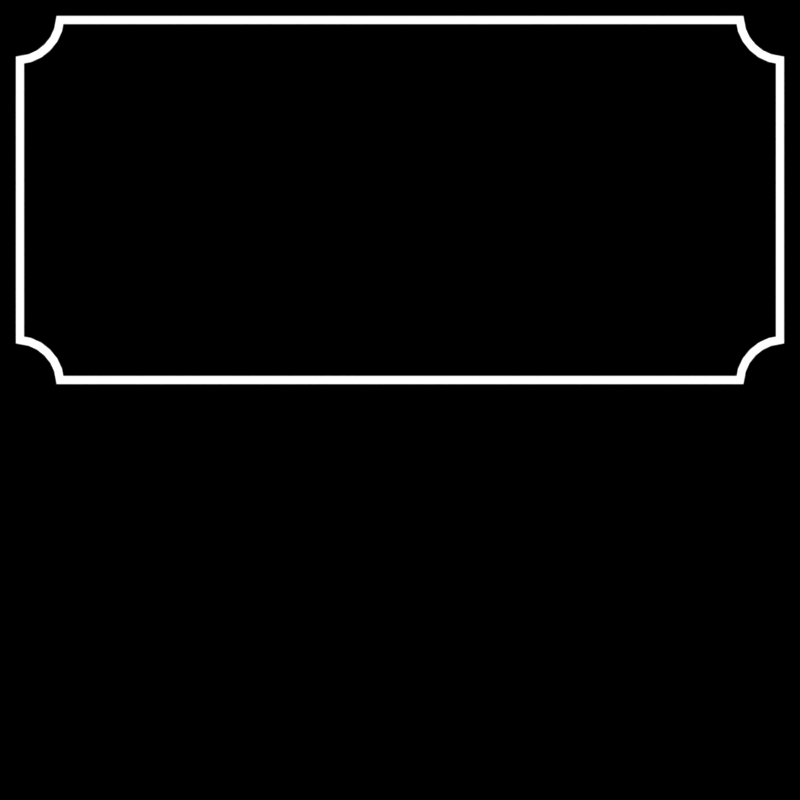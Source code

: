 # Source: sprites.blend  (saved by Blender 4.5.91; exported with 4.5.12 LTS)
import bpy
from mathutils import Matrix  # noqa: F401  (used for matrix-valued properties, if any)

bpy.ops.wm.read_factory_settings(use_empty=True)
scene = bpy.context.scene
scene.name = 'Scene'

# ---- collections
col_pallette = bpy.data.collections.new('Pallette'); scene.collection.children.link(col_pallette)
col_pallette.hide_render = True
col_vine = bpy.data.collections.new('Vine'); scene.collection.children.link(col_vine)
col_vine.hide_render = True
col_sign = bpy.data.collections.new('Sign'); scene.collection.children.link(col_sign)

# ---- materials (node trees are filled in below, after node groups)
mat_pallette = bpy.data.materials.new('Pallette')
mat_pallettegreyscale = bpy.data.materials.new('PalletteGreyScale')
mat_vine = bpy.data.materials.new('Vine')
mat_white = bpy.data.materials.new('WHITE')

# ---- node groups
ng_pallette = bpy.data.node_groups.new('Pallette', 'GeometryNodeTree')
_s = ng_pallette.interface.new_socket(name='Geometry', in_out='OUTPUT', socket_type='NodeSocketGeometry')
_s = ng_pallette.interface.new_socket(name='Geometry', in_out='INPUT', socket_type='NodeSocketObject')
ng_pallette.is_modifier = True
_N = ng_pallette.nodes; _L = ng_pallette.links
n0 = _N.new('NodeGroupInput'); n0.name = 'Group Input'; n0.location = (-424, 0)
n1 = _N.new('GeometryNodeObjectInfo'); n1.name = 'Object Info'; n1.location = (-169, 154)
n2 = _N.new('GeometryNodeInstanceOnPoints'); n2.name = 'Instance on Points'; n2.location = (54, 130)
n3 = _N.new('NodeGroupOutput'); n3.name = 'Group Output'; n3.location = (275, 129)
n4 = _N.new('GeometryNodeMeshGrid'); n4.name = 'Grid'; n4.location = (-166, 369)
n4.inputs[0].default_value = 11.0
n4.inputs[1].default_value = 11.0
n4.inputs[2].default_value = 12
n4.inputs[3].default_value = 12
_L.new(n0.outputs[0], n1.inputs[0])
_L.new(n1.outputs[4], n2.inputs[2])
_L.new(n2.outputs[0], n3.inputs[0])
_L.new(n4.outputs[0], n2.inputs[0])
n3.is_active_output = True
ng_pallettegreyscale = bpy.data.node_groups.new('PalletteGreyScale', 'GeometryNodeTree')
_s = ng_pallettegreyscale.interface.new_socket(name='Geometry', in_out='OUTPUT', socket_type='NodeSocketGeometry')
_s = ng_pallettegreyscale.interface.new_socket(name='Geometry', in_out='INPUT', socket_type='NodeSocketObject')
ng_pallettegreyscale.is_modifier = True
_N = ng_pallettegreyscale.nodes; _L = ng_pallettegreyscale.links
n0 = _N.new('NodeGroupInput'); n0.name = 'Group Input'; n0.location = (-424, 0)
n1 = _N.new('GeometryNodeObjectInfo'); n1.name = 'Object Info'; n1.location = (-169, 154)
n2 = _N.new('GeometryNodeInstanceOnPoints'); n2.name = 'Instance on Points'; n2.location = (54, 130)
n3 = _N.new('NodeGroupOutput'); n3.name = 'Group Output'; n3.location = (275, 129)
n4 = _N.new('GeometryNodeMeshGrid'); n4.name = 'Grid'; n4.location = (-166, 369)
n4.inputs[0].default_value = 11.0
n4.inputs[1].default_value = 0.0
n4.inputs[2].default_value = 12
n4.inputs[3].default_value = 12
_L.new(n0.outputs[0], n1.inputs[0])
_L.new(n1.outputs[4], n2.inputs[2])
_L.new(n2.outputs[0], n3.inputs[0])
_L.new(n4.outputs[0], n2.inputs[0])
n3.is_active_output = True

# ---- material node trees
mat_pallette.use_nodes = True; mat_pallette.node_tree.nodes.clear()
_N = mat_pallette.node_tree.nodes; _L = mat_pallette.node_tree.links
n0 = _N.new('ShaderNodeOutputMaterial'); n0.name = 'Material Output'; n0.location = (64, 353)
n1 = _N.new('ShaderNodeCombineColor'); n1.name = 'Combine Color'; n1.location = (-227, 334)
n2 = _N.new('ShaderNodeObjectInfo'); n2.name = 'Object Info'; n2.location = (-989, 176)
n3 = _N.new('ShaderNodeSeparateXYZ'); n3.name = 'Separate XYZ'; n3.location = (-781, 248)
n4 = _N.new('ShaderNodeMath'); n4.name = 'Math.003'; n4.location = (-599, 254)
n4.operation = 'ABSOLUTE'
n5 = _N.new('ShaderNodeMath'); n5.name = 'Math'; n5.location = (-426, 283)
n5.operation = 'MULTIPLY'
n5.inputs[1].default_value = 0.08333
n6 = _N.new('ShaderNodeMath'); n6.name = 'Math.004'; n6.location = (-601, 101)
n6.operation = 'ABSOLUTE'
n7 = _N.new('ShaderNodeMath'); n7.name = 'Math.001'; n7.location = (-428, 109)
n7.operation = 'MULTIPLY'
n7.inputs[1].default_value = 0.08333
_L.new(n2.outputs[0], n3.inputs[0])
_L.new(n3.outputs[0], n4.inputs[0])
_L.new(n4.outputs[0], n5.inputs[0])
_L.new(n5.outputs[0], n1.inputs[0])
_L.new(n1.outputs[0], n0.inputs[0])
_L.new(n6.outputs[0], n7.inputs[0])
_L.new(n3.outputs[1], n6.inputs[0])
_L.new(n7.outputs[0], n1.inputs[2])
n0.is_active_output = True
mat_pallettegreyscale.use_nodes = True; mat_pallettegreyscale.node_tree.nodes.clear()
_N = mat_pallettegreyscale.node_tree.nodes; _L = mat_pallettegreyscale.node_tree.links
n0 = _N.new('ShaderNodeOutputMaterial'); n0.name = 'Material Output'; n0.location = (64, 353)
n1 = _N.new('ShaderNodeCombineColor'); n1.name = 'Combine Color'; n1.location = (-227, 334)
n1.inputs[2].default_value = 1.0
n2 = _N.new('ShaderNodeObjectInfo'); n2.name = 'Object Info'; n2.location = (-989, 176)
n3 = _N.new('ShaderNodeSeparateXYZ'); n3.name = 'Separate XYZ'; n3.location = (-813, 249)
n4 = _N.new('ShaderNodeMath'); n4.name = 'Math.003'; n4.location = (-599, 254)
n4.operation = 'ABSOLUTE'
n5 = _N.new('ShaderNodeMath'); n5.name = 'Math'; n5.location = (-426, 283)
n5.operation = 'MULTIPLY'
n5.inputs[1].default_value = 0.08333
_L.new(n2.outputs[0], n3.inputs[0])
_L.new(n4.outputs[0], n5.inputs[0])
_L.new(n5.outputs[0], n0.inputs[0])
_L.new(n3.outputs[0], n4.inputs[0])
n0.is_active_output = True
mat_vine.use_nodes = True; mat_vine.node_tree.nodes.clear()
_N = mat_vine.node_tree.nodes; _L = mat_vine.node_tree.links
n0 = _N.new('ShaderNodeOutputMaterial'); n0.name = 'Material Output'; n0.location = (559, 96)
n1 = _N.new('ShaderNodeRGB'); n1.name = 'RGB'; n1.location = (-444, 56)
n1.outputs[0].default_value = (0.1875, 0.25, 0.1938, 1.0)
n2 = _N.new('ShaderNodeObjectInfo'); n2.name = 'Object Info'; n2.location = (-443, -121)
n3 = _N.new('ShaderNodeSeparateXYZ'); n3.name = 'Separate XYZ'; n3.location = (-256, -46)
n4 = _N.new('ShaderNodeMapRange'); n4.name = 'Map Range'; n4.location = (-72, -48)
n4.inputs[2].default_value = 5.0
n4.inputs[3].default_value = 0.25
n5 = _N.new('ShaderNodeVectorMath'); n5.name = 'Vector Math'; n5.location = (181, 105)
n5.operation = 'MULTIPLY'
_L.new(n2.outputs[0], n3.inputs[0])
_L.new(n3.outputs[2], n4.inputs[0])
_L.new(n1.outputs[0], n5.inputs[0])
_L.new(n4.outputs[0], n5.inputs[1])
_L.new(n5.outputs[0], n0.inputs[0])
n0.is_active_output = True
mat_white.use_nodes = True; mat_white.node_tree.nodes.clear()
_N = mat_white.node_tree.nodes; _L = mat_white.node_tree.links
n0 = _N.new('ShaderNodeOutputMaterial'); n0.name = 'Material Output'; n0.location = (559, 96)
n1 = _N.new('ShaderNodeRGB'); n1.name = 'RGB'; n1.location = (132, 93)
n1.outputs[0].default_value = (1.0, 1.0, 1.0, 1.0)
_L.new(n1.outputs[0], n0.inputs[0])
n0.is_active_output = True

# ---- world
world_world = bpy.data.worlds.new('World'); scene.world = world_world
world_world.use_nodes = True; world_world.node_tree.nodes.clear()
_N = world_world.node_tree.nodes; _L = world_world.node_tree.links
n0 = _N.new('ShaderNodeOutputWorld'); n0.name = 'World Output'; n0.location = (300, 300)
n1 = _N.new('ShaderNodeBackground'); n1.name = 'Background'; n1.location = (10, 300)
n1.inputs[0].default_value = (0.0, 0.0, 0.0, 1.0)
_L.new(n1.outputs[0], n0.inputs[0])
n0.is_active_output = True
world_world.color = (0.05088, 0.05088, 0.05088)
world_world.sun_shadow_jitter_overblur = 0.0

# ---- cameras
cam_camerapallette = bpy.data.cameras.new('CameraPallette')
cam_camerapallette.type = 'ORTHO'
cam_camerapallette.passepartout_alpha = 1.0
cam_camerapallette.clip_start = 0.001
cam_camerapallette.ortho_scale = 12.0
cam_camerapallette.display_size = 5.0
cam_camera = bpy.data.cameras.new('Camera')
cam_camera.type = 'ORTHO'
cam_camera.passepartout_alpha = 1.0
cam_camera.clip_start = 0.001
cam_camera.ortho_scale = 10.0
cam_camera.display_size = 5.0

# ---- meshes
me_pallette = bpy.data.meshes.new('Pallette')
me_pallette.from_pydata([(-0.5, -0.5, 0.0), (0.5, -0.5, 0.0), (-0.5, 0.5, 0.0), (0.5, 0.5, 0.0)], [], [(0, 1, 3, 2)])
_uv = me_pallette.uv_layers.new(name='UVMap')
_uv.uv.foreach_set('vector', [0.0, 0.0, 1.0, 0.0, 1.0, 1.0, 0.0, 1.0])
me_pallette.materials.append(mat_pallette)
me_pallette.update()
me_none = bpy.data.meshes.new('None')
me_none.from_pydata([], [], [])
_uv = me_none.uv_layers.new(name='UVMap')
_uv.uv.foreach_set('vector', [])
me_none.update()
me_pallettegreyscale = bpy.data.meshes.new('PalletteGreyScale')
me_pallettegreyscale.from_pydata([(-0.5, -0.5, 0.0), (0.5, -0.5, 0.0), (-0.5, 0.5, 0.0), (0.5, 0.5, 0.0)], [], [(0, 1, 3, 2)])
_uv = me_pallettegreyscale.uv_layers.new(name='UVMap')
_uv.uv.foreach_set('vector', [0.0, 0.0, 1.0, 0.0, 1.0, 1.0, 0.0, 1.0])
me_pallettegreyscale.materials.append(mat_pallettegreyscale)
me_pallettegreyscale.update()
me_plane = bpy.data.meshes.new('Plane')
me_plane.from_pydata([(-0.5018, -1.535, 0.0), (0.5018, -1.535, 0.0), (0.0, 1.989, 0.0), (0.0, -2.315, 0.0), (-0.9799, 0.7081, 0.0), (0.9799, 0.7081, 0.0), (-0.8706, 1.319, 0.0), (1.863e-08, 0.2917, 0.0), (-0.3943, 1.833, 0.0), (0.3943, 1.833, 0.0), (0.8706, 1.319, 0.0), (-0.6727, -1.191, 0.0), (-0.8981, -0.3736, 0.0), (0.8981, -0.3736, 0.0), (0.6727, -1.191, 0.0)], [], [(7, 0, 3), (7, 3, 1), (7, 8, 6), (7, 10, 9), (7, 2, 8), (7, 9, 2), (7, 6, 4), (7, 5, 10), (7, 12, 11), (7, 14, 13), (7, 11, 0), (7, 1, 14), (7, 4, 12), (7, 13, 5)])
_uv = me_plane.uv_layers.new(name='UVMap')
_uv.uv.foreach_set('vector', [0.1463, 0.0211, 0.0, 0.0, 1.0, 0.0, 0.8136, 0.0, 1.0, 0.0, 1.0, 0.0, 0.1607, 1.0, 0.0, 1.0, 0.0, 0.9886, 0.9083, 0.984, 1.0, 0.9886, 0.7693, 1.0, 0.2364, 1.0, 0.0, 1.0, 0.0, 1.0, 0.6432, 1.0, 0.7693, 1.0, 0.0, 1.0, 0.09166, 0.984, 0.0, 0.9886, 0.0, 0.9671, 0.9206, 0.9578, 1.0, 0.9671, 1.0, 0.9886, 0.08142, 0.3484, 0.0, 0.3132, 0.0, 0.04617, 0.9014, 0.088, 1.0, 0.04617, 1.0, 0.3132, 0.09859, 0.088, 0.0, 0.04617, 0.0, 0.0, 0.8536, 0.0211, 1.0, 0.0, 1.0, 0.04617, 0.07944, 0.9578, 0.0, 0.9671, 0.0, 0.3132, 0.9186, 0.3484, 1.0, 0.3132, 1.0, 0.9671])
me_plane.materials.append(mat_vine)
me_plane.update()
me_plane_001 = bpy.data.meshes.new('Plane.001')
me_plane_001.from_pydata([(-4.25, 4.75, 0.05), (-4.75, 4.25, 0.05), (-4.274, 4.624, 0.05), (-4.328, 4.508, 0.05), (-4.408, 4.408, 0.05), (-4.508, 4.328, 0.05), (-4.624, 4.274, 0.05), (-4.25, 0.25, 0.0), (-4.75, 0.75, -5.684e-14), (-4.274, 0.3758, -1.421e-14), (-4.328, 0.4916, -2.842e-14), (-4.408, 0.5919, -3.553e-14), (-4.508, 0.6715, -4.974e-14), (-4.624, 0.7261, -5.684e-14), (4.75, 0.75, 0.0), (4.25, 0.25, 0.0), (4.624, 0.7261, 0.0), (4.508, 0.6715, 0.0), (4.408, 0.5919, 0.0), (4.328, 0.4916, 0.0), (4.274, 0.3758, 0.0), (4.25, 4.75, 0.0), (4.75, 4.25, 0.0), (4.274, 4.624, 0.0), (4.328, 4.508, 0.0), (4.408, 4.408, 0.0), (4.508, 4.328, 0.0), (4.624, 4.274, 0.0), (-4.75, 0.75, 0.05), (-4.25, 0.25, 0.05), (-4.624, 0.7261, 0.05), (-4.508, 0.6715, 0.05), (-4.408, 0.5919, 0.05), (-4.328, 0.4916, 0.05), (-4.274, 0.3758, 0.05), (4.25, 0.25, 0.05), (4.75, 0.75, 0.05), (4.274, 0.3758, 0.05), (4.328, 0.4916, 0.05), (4.408, 0.5919, 0.05), (4.508, 0.6715, 0.05), (4.624, 0.7261, 0.05), (4.75, 4.25, 0.05), (4.25, 4.75, 0.05), (4.624, 4.274, 0.05), (4.508, 4.328, 0.05), (4.408, 4.408, 0.05), (4.328, 4.508, 0.05), (4.274, 4.624, 0.05), (-4.75, 4.25, 0.0), (-4.25, 4.75, 0.0), (-4.624, 4.274, 0.0), (-4.508, 4.328, 0.0), (-4.408, 4.408, 0.0), (-4.328, 4.508, 0.0), (-4.274, 4.624, 0.0)], [], [(21, 43, 48, 23), (23, 48, 47, 24), (24, 47, 46, 25), (25, 46, 45, 26), (26, 45, 44, 27), (27, 44, 42, 22), (0, 50, 55, 2), (2, 55, 54, 3), (3, 54, 53, 4), (4, 53, 52, 5), (5, 52, 51, 6), (6, 51, 49, 1), (35, 15, 20, 37), (37, 20, 19, 38), (38, 19, 18, 39), (39, 18, 17, 40), (40, 17, 16, 41), (41, 16, 14, 36), (28, 8, 13, 30), (30, 13, 12, 31), (31, 12, 11, 32), (32, 11, 10, 33), (33, 10, 9, 34), (34, 9, 7, 29), (0, 43, 21, 50), (28, 1, 49, 8), (7, 15, 35, 29), (14, 22, 42, 36)])
_uv = me_plane_001.uv_layers.new(name='UVMap')
_uv.uv.foreach_set('vector', [0.0, 0.0, 0.0, 0.0, 0.0, 0.0, 0.0, 0.0, 0.0, 0.0, 0.0, 0.0, 0.0, 0.0, 0.0, 0.0, 0.0, 0.0, 0.0, 0.0, 0.0, 0.0, 0.0, 0.0, 0.0, 0.0, 0.0, 0.0, 0.0, 0.0, 0.0, 0.0, 0.0, 0.0, 0.0, 0.0, 0.0, 0.0, 0.0, 0.0, 0.0, 0.0, 0.0, 0.0, 0.0, 0.0, 0.0, 0.0, 0.0, 0.0, 0.0, 0.0, 0.0, 0.0, 0.0, 0.0, 0.0, 0.0, 0.0, 0.0, 0.0, 0.0, 0.0, 0.0, 0.0, 0.0, 0.0, 0.0, 0.0, 0.0, 0.0, 0.0, 0.0, 0.0, 0.0, 0.0, 0.0, 0.0, 0.0, 0.0, 0.0, 0.0, 0.0, 0.0, 0.0, 0.0, 0.0, 0.0, 0.0, 0.0, 0.0, 0.0, 0.0, 0.0, 0.0, 0.0, 0.0, 0.0, 0.0, 0.0, 0.0, 0.0, 0.0, 0.0, 0.0, 0.0, 0.0, 0.0, 0.0, 0.0, 0.0, 0.0, 0.0, 0.0, 0.0, 0.0, 0.0, 0.0, 0.0, 0.0, 0.0, 0.0, 0.0, 0.0, 0.0, 0.0, 0.0, 0.0, 0.0, 0.0, 0.0, 0.0, 0.0, 0.0, 0.0, 0.0, 0.0, 0.0, 0.0, 0.0, 0.0, 0.0, 0.0, 0.0, 0.0, 0.0, 0.0, 0.0, 0.0, 0.0, 0.0, 0.0, 0.0, 0.0, 0.0, 0.0, 0.0, 0.0, 0.0, 0.0, 0.0, 0.0, 0.0, 0.0, 0.0, 0.0, 0.0, 0.0, 0.0, 0.0, 0.0, 0.0, 0.0, 0.0, 0.0, 0.0, 0.0, 0.0, 0.0, 0.0, 0.0, 0.0, 0.0, 0.0, 0.0, 0.0, 0.0, 0.0, 0.0, 0.0, 0.0, 0.0, 0.0, 0.0, 0.0, 0.0, 0.0, 0.0, 0.0, 0.0, 0.0, 0.0, 0.0, 0.0, 0.0, 0.0, 0.0, 0.0, 0.0, 0.0, 0.0, 0.0, 0.0, 0.0, 0.0, 0.0, 0.0, 0.0, 0.0, 0.0, 0.0, 0.0, 0.0, 0.0])
me_plane_001.materials.append(mat_white)
me_plane_001.update()

# ---- curves / text
cu_vine_001 = bpy.data.curves.new('vine.001', 'CURVE')
cu_vine_001.dimensions = '3D'
_sp = cu_vine_001.splines.new('BEZIER'); _sp.bezier_points.add(4)
_sp.bezier_points.foreach_set('co', [0.0, 0.0, 0.0, 0.7894, -3.726, 0.0, 4.816, -5.146, 0.0, 7.05, -5.884, 0.0, 6.236, -9.637, 0.0])
_sp.bezier_points.foreach_set('handle_left', [0.0, 0.7071, 0.0, 0.08968, -3.011, 0.0, 3.883, -5.505, 0.0, 6.737, -4.934, 0.0, 5.519, -8.939, 0.0])
_sp.bezier_points.foreach_set('handle_right', [0.0, -0.7071, 0.0, 1.489, -4.44, 0.0, 5.749, -4.786, 0.0, 7.362, -6.834, 0.0, 6.953, -10.33, 0.0])
for _p, _l, _r in zip(_sp.bezier_points, ['ALIGNED', 'ALIGNED', 'ALIGNED', 'ALIGNED', 'ALIGNED'], ['ALIGNED', 'ALIGNED', 'ALIGNED', 'ALIGNED', 'ALIGNED']): _p.handle_left_type = _l; _p.handle_right_type = _r
_sp.bezier_points.foreach_set('radius', [1.0, 1.0, 1.0, 1.0, 0.0])
_sp.order_u = 0
_sp.order_v = 0
cu_vine_001.materials.append(mat_vine)
cu_vine_001.use_path = True
cu_vine_001.bevel_resolution = 0
cu_vine_001.bevel_depth = 0.3
cu_vine_001.fill_mode = 'FULL'
cu_vine_002 = bpy.data.curves.new('vine.002', 'CURVE')
cu_vine_002.dimensions = '3D'
_sp = cu_vine_002.splines.new('BEZIER'); _sp.bezier_points.add(3)
_sp.bezier_points.foreach_set('co', [0.0, 0.0, 0.0, 1.781, -3.836, 0.0, 0.1101, -6.057, 0.0, 0.09655, -9.622, 0.0])
_sp.bezier_points.foreach_set('handle_left', [0.0, 0.7071, 0.0, 2.406, -3.056, 0.0, 0.1439, -5.058, 0.0, 1.089, -9.496, 0.0])
_sp.bezier_points.foreach_set('handle_right', [0.0, -0.7071, 0.0, 1.155, -4.616, 0.0, 0.07637, -7.057, 0.0, -0.8954, -9.749, 0.0])
for _p, _l, _r in zip(_sp.bezier_points, ['ALIGNED', 'ALIGNED', 'ALIGNED', 'ALIGNED'], ['ALIGNED', 'ALIGNED', 'ALIGNED', 'ALIGNED']): _p.handle_left_type = _l; _p.handle_right_type = _r
_sp.bezier_points.foreach_set('radius', [1.0, 1.0, 1.0, 0.0])
_sp.order_u = 0
_sp.order_v = 0
cu_vine_002.materials.append(mat_vine)
cu_vine_002.use_path = True
cu_vine_002.bevel_resolution = 0
cu_vine_002.bevel_depth = 0.3
cu_vine_002.fill_mode = 'FULL'
cu_vine_003 = bpy.data.curves.new('vine.003', 'CURVE')
cu_vine_003.dimensions = '3D'
_sp = cu_vine_003.splines.new('BEZIER'); _sp.bezier_points.add(4)
_sp.bezier_points.foreach_set('co', [0.0, 0.0, 0.0, 0.5324, -2.147, 0.0, -2.961, -3.917, 0.0, -4.271, -6.802, 0.0, -2.254, -8.78, 0.0])
_sp.bezier_points.foreach_set('handle_left', [0.0, 0.7071, 0.0, 1.069, -1.303, 0.0, -2.09, -3.426, 0.0, -4.594, -5.856, 0.0, -3.246, -8.657, 0.0])
_sp.bezier_points.foreach_set('handle_right', [0.0, -0.7071, 0.0, -0.003815, -2.991, 0.0, -3.833, -4.408, 0.0, -3.948, -7.749, 0.0, -1.261, -8.903, 0.0])
for _p, _l, _r in zip(_sp.bezier_points, ['ALIGNED', 'ALIGNED', 'ALIGNED', 'ALIGNED', 'ALIGNED'], ['ALIGNED', 'ALIGNED', 'ALIGNED', 'ALIGNED', 'ALIGNED']): _p.handle_left_type = _l; _p.handle_right_type = _r
_sp.bezier_points.foreach_set('radius', [1.0, 1.0, 1.0, 1.0, 0.0])
_sp.order_u = 0
_sp.order_v = 0
cu_vine_003.materials.append(mat_vine)
cu_vine_003.use_path = True
cu_vine_003.bevel_resolution = 0
cu_vine_003.bevel_depth = 0.3
cu_vine_003.fill_mode = 'FULL'
cu_vine_004 = bpy.data.curves.new('vine.004', 'CURVE')
cu_vine_004.dimensions = '3D'
_sp = cu_vine_004.splines.new('BEZIER'); _sp.bezier_points.add(3)
_sp.bezier_points.foreach_set('co', [0.0, 0.0, 0.0, 0.0, -2.0, 0.0, 2.368, -5.308, 0.0, 0.8048, -9.197, 0.0])
_sp.bezier_points.foreach_set('handle_left', [0.0, 0.7071, 0.0, 0.0, -1.0, 0.0, 1.96, -4.395, 0.0, 1.748, -8.864, 0.0])
_sp.bezier_points.foreach_set('handle_right', [0.0, -0.7071, 0.0, 0.0, -3.0, 0.0, 2.777, -6.22, 0.0, -0.1381, -9.53, 0.0])
for _p, _l, _r in zip(_sp.bezier_points, ['ALIGNED', 'ALIGNED', 'ALIGNED', 'ALIGNED'], ['ALIGNED', 'ALIGNED', 'ALIGNED', 'ALIGNED']): _p.handle_left_type = _l; _p.handle_right_type = _r
_sp.bezier_points.foreach_set('radius', [1.0, 1.0, 1.0, 0.0])
_sp.order_u = 0
_sp.order_v = 0
cu_vine_004.materials.append(mat_vine)
cu_vine_004.use_path = True
cu_vine_004.bevel_resolution = 0
cu_vine_004.bevel_depth = 0.3
cu_vine_004.fill_mode = 'FULL'
cu_vine_005 = bpy.data.curves.new('vine.005', 'CURVE')
cu_vine_005.dimensions = '3D'
_sp = cu_vine_005.splines.new('BEZIER'); _sp.bezier_points.add(3)
_sp.bezier_points.foreach_set('co', [0.0, 0.0, 0.0, 0.0, -2.0, 0.0, -3.166, -5.038, 0.0, -4.161, -7.519, 0.0])
_sp.bezier_points.foreach_set('handle_left', [0.0, 0.7071, 0.0, 0.5, -1.134, 0.0, -3.074, -4.043, 0.0, -3.165, -7.434, 0.0])
_sp.bezier_points.foreach_set('handle_right', [0.0, -0.7071, 0.0, -0.5, -2.866, 0.0, -3.258, -6.034, 0.0, -5.157, -7.605, 0.0])
for _p, _l, _r in zip(_sp.bezier_points, ['ALIGNED', 'ALIGNED', 'ALIGNED', 'ALIGNED'], ['ALIGNED', 'ALIGNED', 'ALIGNED', 'ALIGNED']): _p.handle_left_type = _l; _p.handle_right_type = _r
_sp.bezier_points.foreach_set('radius', [1.0, 1.0, 1.0, 0.0])
_sp.order_u = 0
_sp.order_v = 0
cu_vine_005.materials.append(mat_vine)
cu_vine_005.use_path = True
cu_vine_005.bevel_resolution = 0
cu_vine_005.bevel_depth = 0.3
cu_vine_005.fill_mode = 'FULL'

# ---- objects
ob_pallette = bpy.data.objects.new('Pallette', me_pallette)
ob_palletteinstantiate = bpy.data.objects.new('PalletteInstantiate', me_none)
ob_palletteinstantiategreyscale = bpy.data.objects.new('PalletteInstantiateGreyScale', me_none)
ob_pallettegreyscale = bpy.data.objects.new('PalletteGreyScale', me_pallettegreyscale)
ob_camerapallette = bpy.data.objects.new('CameraPallette', cam_camerapallette)
ob_cameravine = bpy.data.objects.new('CameraVine', cam_camera)
ob_vine_001 = bpy.data.objects.new('vine.001', cu_vine_001)
ob_vine_002 = bpy.data.objects.new('vine.002', cu_vine_002)
ob_vine_003 = bpy.data.objects.new('vine.003', cu_vine_003)
ob_vine_004 = bpy.data.objects.new('vine.004', cu_vine_004)
ob_vine_005 = bpy.data.objects.new('vine.005', cu_vine_005)
ob_plane = bpy.data.objects.new('Plane', me_plane)
ob_plane_001 = bpy.data.objects.new('Plane.001', me_plane)
ob_plane_002 = bpy.data.objects.new('Plane.002', me_plane)
ob_plane_003 = bpy.data.objects.new('Plane.003', me_plane)
ob_plane_004 = bpy.data.objects.new('Plane.004', me_plane)
ob_plane_005 = bpy.data.objects.new('Plane.005', me_plane)
ob_plane_006 = bpy.data.objects.new('Plane.006', me_plane)
ob_plane_007 = bpy.data.objects.new('Plane.007', me_plane)
ob_plane_008 = bpy.data.objects.new('Plane.008', me_plane)
ob_plane_009 = bpy.data.objects.new('Plane.009', me_plane)
ob_plane_010 = bpy.data.objects.new('Plane.010', me_plane)
ob_plane_011 = bpy.data.objects.new('Plane.011', me_plane)
ob_plane_012 = bpy.data.objects.new('Plane.012', me_plane)
ob_plane_013 = bpy.data.objects.new('Plane.013', me_plane)
ob_plane_014 = bpy.data.objects.new('Plane.014', me_plane)
ob_camerasign = bpy.data.objects.new('CameraSign', cam_camera)
ob_plane_015 = bpy.data.objects.new('Plane.015', me_plane_001)

# ---- transforms, parenting, visibility, modifiers, constraints
ob_pallette.location = (0.5, -0.5, 0.0)
ob_pallette.hide_render = True
ob_palletteinstantiate.location = (5.5, -5.5, 0.0)
_m = ob_palletteinstantiate.modifiers.new('GeometryNodes', 'NODES')
_m.node_group = ng_pallette
_gi = [s.identifier for s in ng_pallette.interface.items_tree if s.item_type == 'SOCKET' and s.in_out == 'INPUT']
_m[_gi[0]] = ob_pallette  # Geometry
ob_palletteinstantiategreyscale.location = (5.5, 0.0, 1.0)
_m = ob_palletteinstantiategreyscale.modifiers.new('GeometryNodes', 'NODES')
_m.node_group = ng_pallettegreyscale
_gi = [s.identifier for s in ng_pallettegreyscale.interface.items_tree if s.item_type == 'SOCKET' and s.in_out == 'INPUT']
_m[_gi[0]] = ob_pallettegreyscale  # Geometry
ob_pallettegreyscale.location = (0.5, -0.5, 0.0)
ob_pallettegreyscale.hide_render = True
ob_camerapallette.location = (5.5, -5.5, 20.0)
ob_cameravine.location = (0.0, 0.0, 20.0)
ob_vine_001.location = (-4.0, 5.0, 4.0)
ob_vine_002.location = (-2.0, 5.0, 3.0)
ob_vine_003.location = (0.0, 5.0, 2.0)
ob_vine_004.location = (2.0, 5.0, 1.0)
ob_vine_005.location = (4.0, 5.0, 0.25)
ob_plane.location = (-0.1826, -1.083, 3.0)
ob_plane.rotation_euler = (0.0, -0.0, -0.3571)
ob_plane.scale = (0.4654, 0.4654, 0.4654)
ob_plane_001.location = (-2.758, -0.1519, 5.0)
ob_plane_001.rotation_euler = (0.0, -0.0, -0.8349)
ob_plane_001.scale = (0.4654, 0.4654, 0.4654)
ob_plane_002.location = (-3.115, 3.583, 3.0)
ob_plane_002.rotation_euler = (0.0, -0.0, 1.276)
ob_plane_002.scale = (0.4654, 0.4654, 0.4654)
ob_plane_003.location = (-1.693, 2.709, 2.0)
ob_plane_003.rotation_euler = (0.0, -0.0, -0.6617)
ob_plane_003.scale = (0.4654, 0.4654, 0.4654)
ob_plane_004.location = (0.7297, 1.141, 5.0)
ob_plane_004.rotation_euler = (0.0, -0.0, 1.135)
ob_plane_004.scale = (0.4654, 0.4654, 0.4654)
ob_plane_005.location = (1.495, -1.919, 0.0)
ob_plane_005.rotation_euler = (0.0, -0.0, 0.9073)
ob_plane_005.scale = (0.4654, 0.4654, 0.4654)
ob_plane_006.location = (3.636, -0.4528, 5.0)
ob_plane_006.rotation_euler = (0.0, -0.0, 1.505)
ob_plane_006.scale = (0.4654, 0.4654, 0.4654)
ob_plane_007.location = (1.252, 3.002, 0.5)
ob_plane_007.rotation_euler = (0.0, -0.0, -1.098)
ob_plane_007.scale = (0.4654, 0.4654, 0.4654)
ob_plane_008.location = (3.802, 1.421, 0.0)
ob_plane_008.rotation_euler = (0.0, -0.0, 7.58)
ob_plane_008.scale = (0.4654, 0.4654, 0.4654)
ob_plane_009.location = (4.274, -3.767, 0.5)
ob_plane_009.rotation_euler = (0.0, -0.0, 6.626)
ob_plane_009.scale = (0.4654, 0.4654, 0.4654)
ob_plane_010.location = (-0.6599, -3.156, 2.0)
ob_plane_010.rotation_euler = (0.0, -0.0, 7.58)
ob_plane_010.scale = (0.4654, 0.4654, 0.4654)
ob_plane_011.location = (-2.712, -1.549, 2.0)
ob_plane_011.rotation_euler = (0.0, -0.0, 5.253)
ob_plane_011.scale = (0.4654, 0.4654, 0.4654)
ob_plane_012.location = (-4.026, -3.92, 5.0)
ob_plane_012.rotation_euler = (0.0, -0.0, 5.757)
ob_plane_012.scale = (0.4654, 0.4654, 0.4654)
ob_plane_013.location = (-1.144, 0.8731, 5.0)
ob_plane_013.rotation_euler = (0.0, -0.0, 6.743)
ob_plane_013.scale = (0.4654, 0.4654, 0.4654)
ob_plane_014.location = (3.369, 3.55, 0.0)
ob_plane_014.rotation_euler = (0.0, -0.0, 5.261)
ob_plane_014.scale = (0.4654, 0.4654, 0.4654)
ob_camerasign.location = (0.0, 0.0, 20.0)
ob_plane_015.location = (0.0, 0.0, 0.0)
_m = ob_plane_015.modifiers.new('Solidify', 'SOLIDIFY')
_m.thickness = 0.1
_m.offset = 0.0
_m.use_even_offset = True

# ---- collection membership
col_pallette.objects.link(ob_pallette)
col_pallette.objects.link(ob_palletteinstantiate)
col_pallette.objects.link(ob_palletteinstantiategreyscale)
col_pallette.objects.link(ob_pallettegreyscale)
col_pallette.objects.link(ob_camerapallette)
col_vine.objects.link(ob_cameravine)
col_vine.objects.link(ob_vine_001)
col_vine.objects.link(ob_vine_002)
col_vine.objects.link(ob_vine_003)
col_vine.objects.link(ob_vine_004)
col_vine.objects.link(ob_vine_005)
col_vine.objects.link(ob_plane)
col_vine.objects.link(ob_plane_001)
col_vine.objects.link(ob_plane_002)
col_vine.objects.link(ob_plane_003)
col_vine.objects.link(ob_plane_004)
col_vine.objects.link(ob_plane_005)
col_vine.objects.link(ob_plane_006)
col_vine.objects.link(ob_plane_007)
col_vine.objects.link(ob_plane_008)
col_vine.objects.link(ob_plane_009)
col_vine.objects.link(ob_plane_010)
col_vine.objects.link(ob_plane_011)
col_vine.objects.link(ob_plane_012)
col_vine.objects.link(ob_plane_013)
col_vine.objects.link(ob_plane_014)
col_sign.objects.link(ob_camerasign)
col_sign.objects.link(ob_plane_015)

# ---- scene / render settings (as saved in the file)
scene.camera = ob_camerasign
scene.frame_start = 1; scene.frame_end = 250; scene.frame_set(1)
scene.render.engine = 'BLENDER_EEVEE_NEXT'
scene.render.image_settings.file_format = 'TARGA'
scene.render.image_settings.compression = 0
scene.render.resolution_x = 512
scene.render.resolution_y = 512
scene.render.ppm_factor = 108.0
scene.render.ppm_base = 1.0
scene.render.dither_intensity = 0.0
scene.render.film_transparent = True
scene.eevee.use_taa_reprojection = False
scene.eevee.use_fast_gi = False
scene.eevee.use_shadows = False
scene.eevee.ray_tracing_options.use_denoise = False
scene.view_settings.view_transform = 'Standard'
bpy.context.view_layer.update()

# ---- added for rendering (the .blend has no usable light): sun
light_auto_sun = bpy.data.lights.new('AutoSun', 'SUN')
light_auto_sun.energy = 3.0
light_auto_sun.angle = 0.0523599
ob_auto_sun = bpy.data.objects.new('AutoSun', light_auto_sun)
scene.collection.objects.link(ob_auto_sun)
ob_auto_sun.rotation_euler = (0.872665, 0.174533, 0.523599)
bpy.context.view_layer.update()
